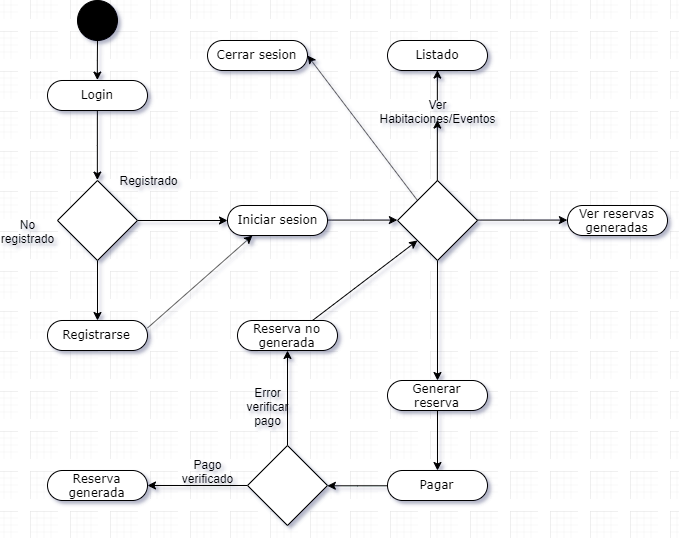

The diagram above was exported from draw.io. Its source (the exported page's mxGraphModel, read from the mxfile embedded in the PNG):
<mxGraphModel dx="1243" dy="549" grid="1" gridSize="10" guides="1" tooltips="1" connect="1" arrows="1" fold="1" page="1" pageScale="1" pageWidth="827" pageHeight="1169" math="0" shadow="0">
  <root>
    <mxCell id="0" />
    <mxCell id="1" parent="0" />
    <mxCell id="cOUKrBS6sw2vehKoc558-15" style="edgeStyle=orthogonalEdgeStyle;rounded=0;orthogonalLoop=1;jettySize=auto;html=1;entryX=0.5;entryY=0;entryDx=0;entryDy=0;" edge="1" parent="1" source="cOUKrBS6sw2vehKoc558-1" target="cOUKrBS6sw2vehKoc558-2">
      <mxGeometry relative="1" as="geometry" />
    </mxCell>
    <mxCell id="cOUKrBS6sw2vehKoc558-1" value="" style="ellipse;whiteSpace=wrap;html=1;rounded=0;shadow=0;comic=0;labelBackgroundColor=none;strokeColor=#000000;strokeWidth=1;fillColor=#000000;fontFamily=Verdana;fontSize=12;fontColor=#000000;align=center;" vertex="1" parent="1">
      <mxGeometry x="110" y="20" width="40" height="40" as="geometry" />
    </mxCell>
    <mxCell id="cOUKrBS6sw2vehKoc558-17" style="edgeStyle=orthogonalEdgeStyle;rounded=0;orthogonalLoop=1;jettySize=auto;html=1;entryX=0.5;entryY=0;entryDx=0;entryDy=0;" edge="1" parent="1" source="cOUKrBS6sw2vehKoc558-2" target="cOUKrBS6sw2vehKoc558-16">
      <mxGeometry relative="1" as="geometry" />
    </mxCell>
    <mxCell id="cOUKrBS6sw2vehKoc558-40" style="edgeStyle=orthogonalEdgeStyle;rounded=0;orthogonalLoop=1;jettySize=auto;html=1;" edge="1" parent="1" source="cOUKrBS6sw2vehKoc558-16" target="cOUKrBS6sw2vehKoc558-39">
      <mxGeometry relative="1" as="geometry" />
    </mxCell>
    <mxCell id="cOUKrBS6sw2vehKoc558-43" style="edgeStyle=orthogonalEdgeStyle;rounded=0;orthogonalLoop=1;jettySize=auto;html=1;" edge="1" parent="1" source="cOUKrBS6sw2vehKoc558-16" target="cOUKrBS6sw2vehKoc558-38">
      <mxGeometry relative="1" as="geometry" />
    </mxCell>
    <mxCell id="cOUKrBS6sw2vehKoc558-16" value="" style="rhombus;whiteSpace=wrap;html=1;" vertex="1" parent="1">
      <mxGeometry x="90" y="200" width="80" height="80" as="geometry" />
    </mxCell>
    <mxCell id="cOUKrBS6sw2vehKoc558-2" value="Login" style="rounded=1;whiteSpace=wrap;html=1;shadow=0;comic=0;labelBackgroundColor=none;strokeColor=#000000;strokeWidth=1;fillColor=#ffffff;fontFamily=Verdana;fontSize=12;fontColor=#000000;align=center;arcSize=50;" vertex="1" parent="1">
      <mxGeometry x="80" y="100" width="100" height="30" as="geometry" />
    </mxCell>
    <mxCell id="cOUKrBS6sw2vehKoc558-33" value="Registrado" style="text;html=1;strokeColor=none;fillColor=none;align=center;verticalAlign=middle;whiteSpace=wrap;rounded=0;" vertex="1" parent="1">
      <mxGeometry x="160" y="190" width="40" height="20" as="geometry" />
    </mxCell>
    <mxCell id="cOUKrBS6sw2vehKoc558-34" value="No registrado" style="text;html=1;strokeColor=none;fillColor=none;align=center;verticalAlign=middle;whiteSpace=wrap;rounded=0;" vertex="1" parent="1">
      <mxGeometry x="40" y="240" width="40" height="20" as="geometry" />
    </mxCell>
    <mxCell id="cOUKrBS6sw2vehKoc558-35" value="Ver reservas generadas" style="rounded=1;whiteSpace=wrap;html=1;shadow=0;comic=0;labelBackgroundColor=none;strokeColor=#000000;strokeWidth=1;fillColor=#ffffff;fontFamily=Verdana;fontSize=12;fontColor=#000000;align=center;arcSize=50;" vertex="1" parent="1">
      <mxGeometry x="600" y="225" width="100" height="30" as="geometry" />
    </mxCell>
    <mxCell id="cOUKrBS6sw2vehKoc558-53" style="edgeStyle=orthogonalEdgeStyle;rounded=0;orthogonalLoop=1;jettySize=auto;html=1;" edge="1" parent="1" source="cOUKrBS6sw2vehKoc558-36">
      <mxGeometry relative="1" as="geometry">
        <mxPoint x="470" y="490" as="targetPoint" />
      </mxGeometry>
    </mxCell>
    <mxCell id="cOUKrBS6sw2vehKoc558-36" value="Generar reserva" style="rounded=1;whiteSpace=wrap;html=1;shadow=0;comic=0;labelBackgroundColor=none;strokeColor=#000000;strokeWidth=1;fillColor=#ffffff;fontFamily=Verdana;fontSize=12;fontColor=#000000;align=center;arcSize=50;" vertex="1" parent="1">
      <mxGeometry x="420" y="400" width="100" height="30" as="geometry" />
    </mxCell>
    <mxCell id="cOUKrBS6sw2vehKoc558-37" value="Listado" style="rounded=1;whiteSpace=wrap;html=1;shadow=0;comic=0;labelBackgroundColor=none;strokeColor=#000000;strokeWidth=1;fillColor=#ffffff;fontFamily=Verdana;fontSize=12;fontColor=#000000;align=center;arcSize=50;" vertex="1" parent="1">
      <mxGeometry x="420" y="60" width="100" height="30" as="geometry" />
    </mxCell>
    <mxCell id="cOUKrBS6sw2vehKoc558-47" style="edgeStyle=orthogonalEdgeStyle;rounded=0;orthogonalLoop=1;jettySize=auto;html=1;entryX=0;entryY=0.5;entryDx=0;entryDy=0;" edge="1" parent="1" source="cOUKrBS6sw2vehKoc558-38" target="cOUKrBS6sw2vehKoc558-46">
      <mxGeometry relative="1" as="geometry" />
    </mxCell>
    <mxCell id="cOUKrBS6sw2vehKoc558-38" value="Iniciar sesion" style="rounded=1;whiteSpace=wrap;html=1;shadow=0;comic=0;labelBackgroundColor=none;strokeColor=#000000;strokeWidth=1;fillColor=#ffffff;fontFamily=Verdana;fontSize=12;fontColor=#000000;align=center;arcSize=50;" vertex="1" parent="1">
      <mxGeometry x="260" y="225" width="100" height="30" as="geometry" />
    </mxCell>
    <mxCell id="cOUKrBS6sw2vehKoc558-39" value="Registrarse" style="rounded=1;whiteSpace=wrap;html=1;shadow=0;comic=0;labelBackgroundColor=none;strokeColor=#000000;strokeWidth=1;fillColor=#ffffff;fontFamily=Verdana;fontSize=12;fontColor=#000000;align=center;arcSize=50;" vertex="1" parent="1">
      <mxGeometry x="80" y="340" width="100" height="30" as="geometry" />
    </mxCell>
    <mxCell id="cOUKrBS6sw2vehKoc558-45" value="" style="endArrow=classic;html=1;entryX=0.25;entryY=1;entryDx=0;entryDy=0;exitX=1;exitY=0.25;exitDx=0;exitDy=0;" edge="1" parent="1" source="cOUKrBS6sw2vehKoc558-39" target="cOUKrBS6sw2vehKoc558-38">
      <mxGeometry width="50" height="50" relative="1" as="geometry">
        <mxPoint x="210" y="430" as="sourcePoint" />
        <mxPoint x="260" y="380" as="targetPoint" />
      </mxGeometry>
    </mxCell>
    <mxCell id="cOUKrBS6sw2vehKoc558-49" style="edgeStyle=orthogonalEdgeStyle;rounded=0;orthogonalLoop=1;jettySize=auto;html=1;entryX=0.5;entryY=1;entryDx=0;entryDy=0;" edge="1" parent="1" source="cOUKrBS6sw2vehKoc558-48" target="cOUKrBS6sw2vehKoc558-37">
      <mxGeometry relative="1" as="geometry" />
    </mxCell>
    <mxCell id="cOUKrBS6sw2vehKoc558-52" style="edgeStyle=orthogonalEdgeStyle;rounded=0;orthogonalLoop=1;jettySize=auto;html=1;" edge="1" parent="1" source="cOUKrBS6sw2vehKoc558-46">
      <mxGeometry relative="1" as="geometry">
        <mxPoint x="470" y="400" as="targetPoint" />
      </mxGeometry>
    </mxCell>
    <mxCell id="cOUKrBS6sw2vehKoc558-67" style="edgeStyle=orthogonalEdgeStyle;rounded=0;orthogonalLoop=1;jettySize=auto;html=1;entryX=0;entryY=0.5;entryDx=0;entryDy=0;" edge="1" parent="1" source="cOUKrBS6sw2vehKoc558-46" target="cOUKrBS6sw2vehKoc558-35">
      <mxGeometry relative="1" as="geometry">
        <mxPoint x="570" y="240" as="targetPoint" />
      </mxGeometry>
    </mxCell>
    <mxCell id="cOUKrBS6sw2vehKoc558-46" value="" style="rhombus;whiteSpace=wrap;html=1;" vertex="1" parent="1">
      <mxGeometry x="430" y="200" width="80" height="80" as="geometry" />
    </mxCell>
    <mxCell id="cOUKrBS6sw2vehKoc558-48" value="Ver Habitaciones/Eventos" style="text;html=1;strokeColor=none;fillColor=none;align=center;verticalAlign=middle;whiteSpace=wrap;rounded=0;" vertex="1" parent="1">
      <mxGeometry x="450" y="120" width="40" height="20" as="geometry" />
    </mxCell>
    <mxCell id="cOUKrBS6sw2vehKoc558-51" style="edgeStyle=orthogonalEdgeStyle;rounded=0;orthogonalLoop=1;jettySize=auto;html=1;entryX=0.5;entryY=1;entryDx=0;entryDy=0;" edge="1" parent="1" source="cOUKrBS6sw2vehKoc558-46" target="cOUKrBS6sw2vehKoc558-48">
      <mxGeometry relative="1" as="geometry">
        <mxPoint x="469.8571428571429" y="200.142857142857" as="sourcePoint" />
        <mxPoint x="469.8571428571429" y="89.57142857142856" as="targetPoint" />
      </mxGeometry>
    </mxCell>
    <mxCell id="cOUKrBS6sw2vehKoc558-56" style="edgeStyle=orthogonalEdgeStyle;rounded=0;orthogonalLoop=1;jettySize=auto;html=1;entryX=1;entryY=0.5;entryDx=0;entryDy=0;" edge="1" parent="1" source="cOUKrBS6sw2vehKoc558-54" target="cOUKrBS6sw2vehKoc558-55">
      <mxGeometry relative="1" as="geometry" />
    </mxCell>
    <mxCell id="cOUKrBS6sw2vehKoc558-54" value="Pagar" style="rounded=1;whiteSpace=wrap;html=1;shadow=0;comic=0;labelBackgroundColor=none;strokeColor=#000000;strokeWidth=1;fillColor=#ffffff;fontFamily=Verdana;fontSize=12;fontColor=#000000;align=center;arcSize=50;" vertex="1" parent="1">
      <mxGeometry x="420" y="490" width="100" height="30" as="geometry" />
    </mxCell>
    <mxCell id="cOUKrBS6sw2vehKoc558-57" style="edgeStyle=orthogonalEdgeStyle;rounded=0;orthogonalLoop=1;jettySize=auto;html=1;" edge="1" parent="1" source="cOUKrBS6sw2vehKoc558-55">
      <mxGeometry relative="1" as="geometry">
        <mxPoint x="180" y="505" as="targetPoint" />
      </mxGeometry>
    </mxCell>
    <mxCell id="cOUKrBS6sw2vehKoc558-66" style="edgeStyle=orthogonalEdgeStyle;rounded=0;orthogonalLoop=1;jettySize=auto;html=1;" edge="1" parent="1" source="cOUKrBS6sw2vehKoc558-55">
      <mxGeometry relative="1" as="geometry">
        <mxPoint x="320" y="370" as="targetPoint" />
      </mxGeometry>
    </mxCell>
    <mxCell id="cOUKrBS6sw2vehKoc558-55" value="" style="rhombus;whiteSpace=wrap;html=1;" vertex="1" parent="1">
      <mxGeometry x="280" y="465" width="80" height="80" as="geometry" />
    </mxCell>
    <mxCell id="cOUKrBS6sw2vehKoc558-59" value="Pago verificado" style="text;html=1;strokeColor=none;fillColor=none;align=center;verticalAlign=middle;whiteSpace=wrap;rounded=0;" vertex="1" parent="1">
      <mxGeometry x="220" y="480" width="40" height="20" as="geometry" />
    </mxCell>
    <mxCell id="cOUKrBS6sw2vehKoc558-60" value="Reserva generada" style="rounded=1;whiteSpace=wrap;html=1;shadow=0;comic=0;labelBackgroundColor=none;strokeColor=#000000;strokeWidth=1;fillColor=#ffffff;fontFamily=Verdana;fontSize=12;fontColor=#000000;align=center;arcSize=50;" vertex="1" parent="1">
      <mxGeometry x="80" y="490" width="100" height="30" as="geometry" />
    </mxCell>
    <mxCell id="cOUKrBS6sw2vehKoc558-62" value="Error verificar pago" style="text;html=1;strokeColor=none;fillColor=none;align=center;verticalAlign=middle;whiteSpace=wrap;rounded=0;" vertex="1" parent="1">
      <mxGeometry x="280" y="415" width="40" height="20" as="geometry" />
    </mxCell>
    <mxCell id="cOUKrBS6sw2vehKoc558-63" value="Reserva no generada" style="rounded=1;whiteSpace=wrap;html=1;shadow=0;comic=0;labelBackgroundColor=none;strokeColor=#000000;strokeWidth=1;fillColor=#ffffff;fontFamily=Verdana;fontSize=12;fontColor=#000000;align=center;arcSize=50;" vertex="1" parent="1">
      <mxGeometry x="270" y="340" width="100" height="30" as="geometry" />
    </mxCell>
    <mxCell id="cOUKrBS6sw2vehKoc558-65" value="" style="endArrow=classic;html=1;entryX=0;entryY=1;entryDx=0;entryDy=0;exitX=0.75;exitY=0;exitDx=0;exitDy=0;" edge="1" parent="1" source="cOUKrBS6sw2vehKoc558-63" target="cOUKrBS6sw2vehKoc558-46">
      <mxGeometry width="50" height="50" relative="1" as="geometry">
        <mxPoint x="330" y="280" as="sourcePoint" />
        <mxPoint x="-120" y="570" as="targetPoint" />
      </mxGeometry>
    </mxCell>
    <mxCell id="cOUKrBS6sw2vehKoc558-72" value="" style="endArrow=classic;html=1;exitX=0;exitY=0;exitDx=0;exitDy=0;entryX=1;entryY=0.5;entryDx=0;entryDy=0;" edge="1" parent="1" source="cOUKrBS6sw2vehKoc558-46" target="cOUKrBS6sw2vehKoc558-73">
      <mxGeometry width="50" height="50" relative="1" as="geometry">
        <mxPoint x="30" y="620" as="sourcePoint" />
        <mxPoint x="340" y="85.19481113978794" as="targetPoint" />
      </mxGeometry>
    </mxCell>
    <mxCell id="cOUKrBS6sw2vehKoc558-73" value="Cerrar sesion" style="rounded=1;whiteSpace=wrap;html=1;shadow=0;comic=0;labelBackgroundColor=none;strokeColor=#000000;strokeWidth=1;fillColor=#ffffff;fontFamily=Verdana;fontSize=12;fontColor=#000000;align=center;arcSize=50;" vertex="1" parent="1">
      <mxGeometry x="240" y="60" width="100" height="30" as="geometry" />
    </mxCell>
  </root>
</mxGraphModel>